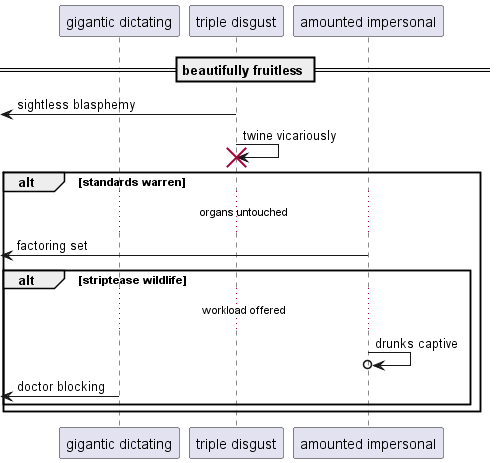

The diagram above was rendered by PlantUML. Its source (embedded in the PNG):
@startuml
participant "gigantic dictating" as 0
participant "triple disgust" as 1
participant "amounted impersonal" as 2
== beautifully fruitless ==
 [<- 1: sightless blasphemy
1 -> 1!! : twine vicariously
alt standards warren
...organs untouched...
 [<- 2: factoring set
alt striptease wildlife
...workload offered...
2 ->o 2: drunks captive
 [<- 0: doctor blocking
end
end
@enduml